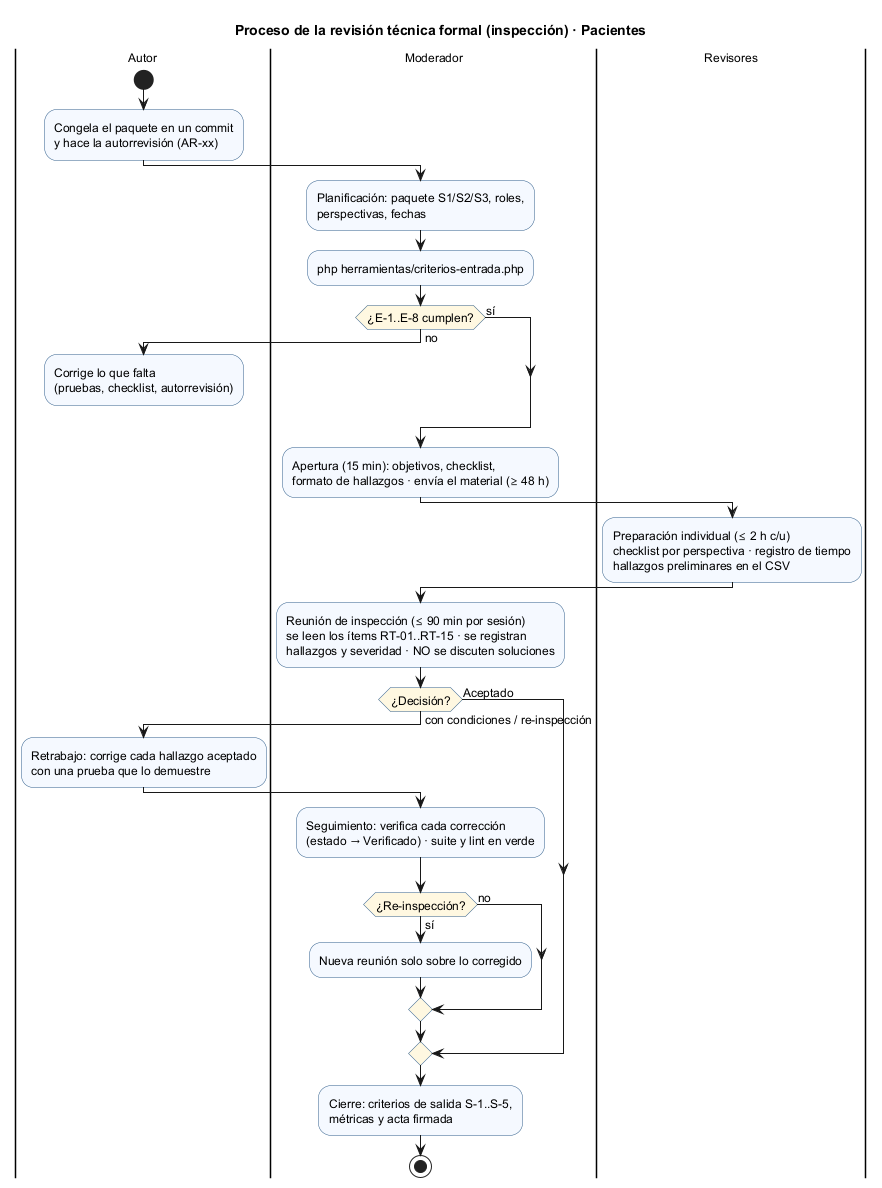

The diagram above was rendered by PlantUML. Its source (embedded in the PNG):
@startuml semana-13-proceso-revision
!pragma layout smetana
title Proceso de la revisión técnica formal (inspección) · Pacientes
skinparam defaultFontSize 12
skinparam ActivityBackgroundColor #F5F9FF
skinparam ActivityBorderColor #2F5D8A
skinparam ActivityDiamondBackgroundColor #FFF8E1

|Autor|
start
:Congela el paquete en un commit
y hace la autorrevisión (AR-xx);
|Moderador|
:Planificación: paquete S1/S2/S3, roles,
perspectivas, fechas;
:php herramientas/criterios-entrada.php;
if (¿E-1..E-8 cumplen?) then (no)
  |Autor|
  :Corrige lo que falta
  (pruebas, checklist, autorrevisión);
  detach
else (sí)
endif
|Moderador|
:Apertura (15 min): objetivos, checklist,
formato de hallazgos · envía el material (≥ 48 h);
|Revisores|
:Preparación individual (≤ 2 h c/u)
checklist por perspectiva · registro de tiempo
hallazgos preliminares en el CSV;
|Moderador|
:Reunión de inspección (≤ 90 min por sesión)
se leen los ítems RT-01..RT-15 · se registran
hallazgos y severidad · NO se discuten soluciones;
if (¿Decisión?) then (Aceptado)
else (con condiciones / re-inspección)
  |Autor|
  :Retrabajo: corrige cada hallazgo aceptado
  con una prueba que lo demuestre;
  |Moderador|
  :Seguimiento: verifica cada corrección
  (estado → Verificado) · suite y lint en verde;
  if (¿Re-inspección?) then (sí)
    :Nueva reunión solo sobre lo corregido;
  else (no)
  endif
endif
|Moderador|
:Cierre: criterios de salida S-1..S-5,
métricas y acta firmada;
stop
@enduml